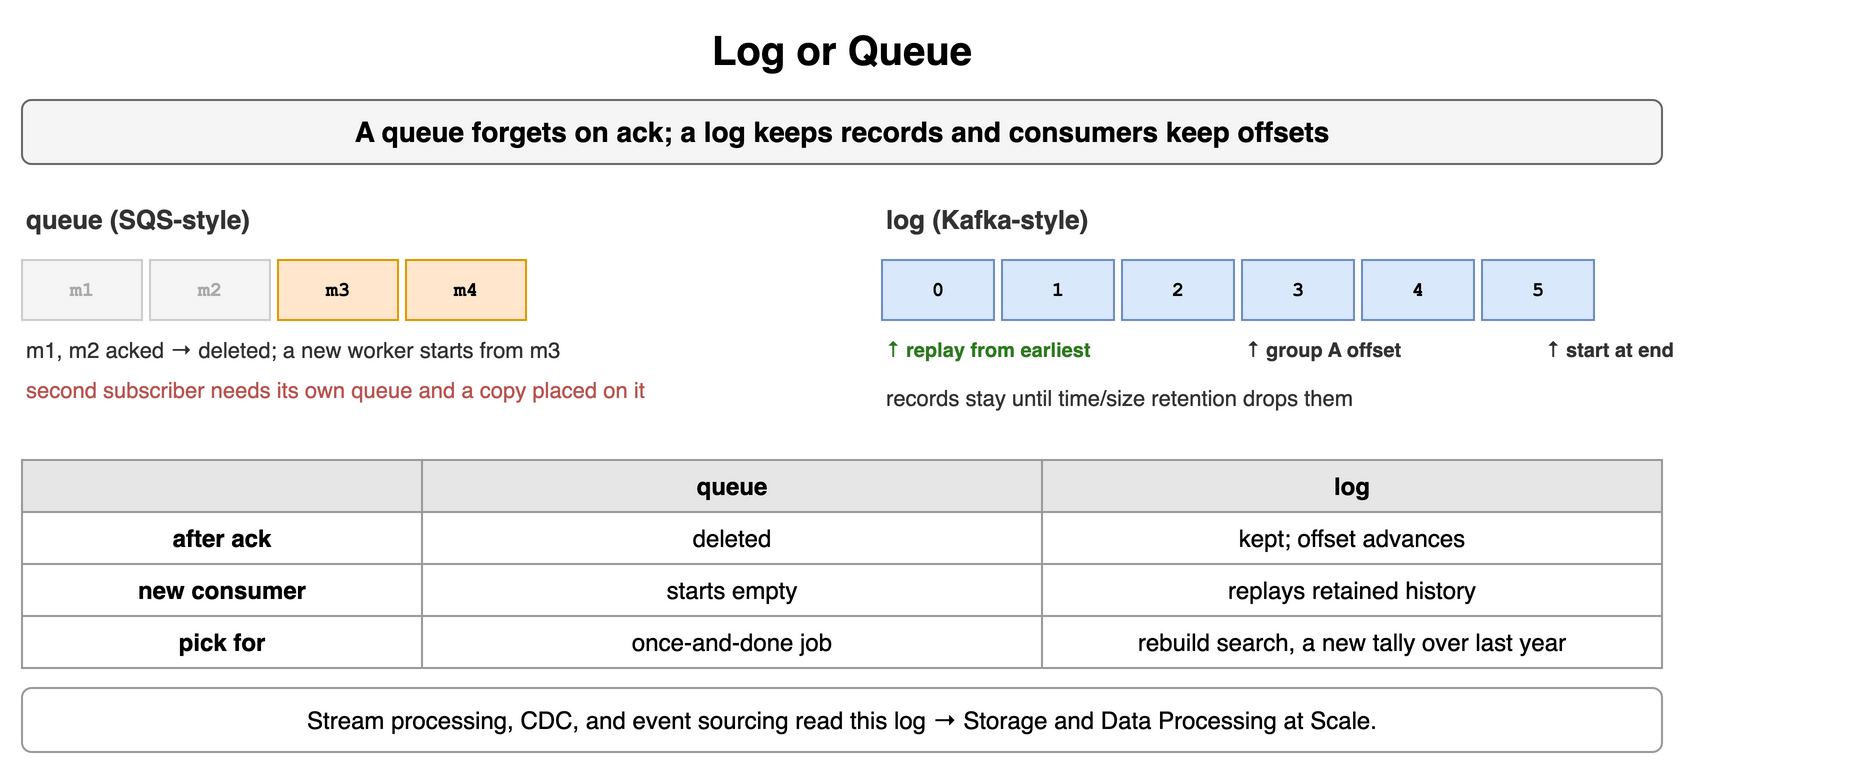

The diagram above was exported from draw.io. Its source (the exported page's mxGraphModel, read from the mxfile embedded in the PNG):
<mxGraphModel dx="900" dy="390" grid="1" gridSize="10" guides="1" tooltips="1" connect="1" arrows="1" fold="1" page="1" pageScale="1" pageWidth="900" pageHeight="390" math="0" shadow="0">
  <root>
    <mxCell id="0" />
    <mxCell id="1" parent="0" />
    <mxCell id="h1" value="Log or Queue" style="text;html=1;align=center;verticalAlign=middle;whiteSpace=wrap;fontSize=20;fontStyle=1;" vertex="1" parent="1">
      <mxGeometry x="40" y="10" width="820" height="30" as="geometry" />
    </mxCell>
    <mxCell id="h2" value="A queue forgets on ack; a log keeps records and consumers keep offsets" style="rounded=1;whiteSpace=wrap;html=1;fillColor=#f5f5f5;strokeColor=#666666;fontStyle=1;fontSize=14;" vertex="1" parent="1">
      <mxGeometry x="40" y="50" width="820" height="32" as="geometry" />
    </mxCell>
    <mxCell id="h3" value="queue (SQS-style)" style="text;html=1;whiteSpace=wrap;fontSize=11;align=left;verticalAlign=middle;fontSize=13;fontColor=#333333;fontStyle=1;" vertex="1" parent="1">
      <mxGeometry x="40" y="100" width="400" height="20" as="geometry" />
    </mxCell>
    <mxCell id="h4" value="m1" style="rounded=0;whiteSpace=wrap;html=1;fontFamily=Courier New;fontStyle=1;fontSize=13;fillColor=#f5f5f5;strokeColor=#cccccc;fontSize=10;fontColor=#aaaaaa;" vertex="1" parent="1">
      <mxGeometry x="40" y="130" width="60" height="30" as="geometry" />
    </mxCell>
    <mxCell id="h5" value="m2" style="rounded=0;whiteSpace=wrap;html=1;fontFamily=Courier New;fontStyle=1;fontSize=13;fillColor=#f5f5f5;strokeColor=#cccccc;fontSize=10;fontColor=#aaaaaa;" vertex="1" parent="1">
      <mxGeometry x="104" y="130" width="60" height="30" as="geometry" />
    </mxCell>
    <mxCell id="h6" value="m3" style="rounded=0;whiteSpace=wrap;html=1;fontFamily=Courier New;fontStyle=1;fontSize=13;fillColor=#ffe6cc;strokeColor=#d79b00;fontSize=10;" vertex="1" parent="1">
      <mxGeometry x="168" y="130" width="60" height="30" as="geometry" />
    </mxCell>
    <mxCell id="h7" value="m4" style="rounded=0;whiteSpace=wrap;html=1;fontFamily=Courier New;fontStyle=1;fontSize=13;fillColor=#ffe6cc;strokeColor=#d79b00;fontSize=10;" vertex="1" parent="1">
      <mxGeometry x="232" y="130" width="60" height="30" as="geometry" />
    </mxCell>
    <mxCell id="h8" value="m1, m2 acked → deleted; a new worker starts from m3" style="text;html=1;whiteSpace=wrap;fontSize=11;align=left;verticalAlign=middle;fontSize=11;fontColor=#333333;" vertex="1" parent="1">
      <mxGeometry x="40" y="166" width="400" height="18" as="geometry" />
    </mxCell>
    <mxCell id="h9" value="second subscriber needs its own queue and a copy placed on it" style="text;html=1;whiteSpace=wrap;fontSize=11;align=left;verticalAlign=middle;fontSize=11;fontColor=#b85450;" vertex="1" parent="1">
      <mxGeometry x="40" y="186" width="400" height="18" as="geometry" />
    </mxCell>
    <mxCell id="h10" value="log (Kafka-style)" style="text;html=1;whiteSpace=wrap;fontSize=11;align=left;verticalAlign=middle;fontSize=13;fontColor=#333333;fontStyle=1;" vertex="1" parent="1">
      <mxGeometry x="470" y="100" width="400" height="20" as="geometry" />
    </mxCell>
    <mxCell id="h11" value="0" style="rounded=0;whiteSpace=wrap;html=1;fontFamily=Courier New;fontStyle=1;fontSize=13;fillColor=#dae8fc;strokeColor=#6c8ebf;fontSize=10;" vertex="1" parent="1">
      <mxGeometry x="470" y="130" width="56" height="30" as="geometry" />
    </mxCell>
    <mxCell id="h12" value="1" style="rounded=0;whiteSpace=wrap;html=1;fontFamily=Courier New;fontStyle=1;fontSize=13;fillColor=#dae8fc;strokeColor=#6c8ebf;fontSize=10;" vertex="1" parent="1">
      <mxGeometry x="530" y="130" width="56" height="30" as="geometry" />
    </mxCell>
    <mxCell id="h13" value="2" style="rounded=0;whiteSpace=wrap;html=1;fontFamily=Courier New;fontStyle=1;fontSize=13;fillColor=#dae8fc;strokeColor=#6c8ebf;fontSize=10;" vertex="1" parent="1">
      <mxGeometry x="590" y="130" width="56" height="30" as="geometry" />
    </mxCell>
    <mxCell id="h14" value="3" style="rounded=0;whiteSpace=wrap;html=1;fontFamily=Courier New;fontStyle=1;fontSize=13;fillColor=#dae8fc;strokeColor=#6c8ebf;fontSize=10;" vertex="1" parent="1">
      <mxGeometry x="650" y="130" width="56" height="30" as="geometry" />
    </mxCell>
    <mxCell id="h15" value="4" style="rounded=0;whiteSpace=wrap;html=1;fontFamily=Courier New;fontStyle=1;fontSize=13;fillColor=#dae8fc;strokeColor=#6c8ebf;fontSize=10;" vertex="1" parent="1">
      <mxGeometry x="710" y="130" width="56" height="30" as="geometry" />
    </mxCell>
    <mxCell id="h16" value="5" style="rounded=0;whiteSpace=wrap;html=1;fontFamily=Courier New;fontStyle=1;fontSize=13;fillColor=#dae8fc;strokeColor=#6c8ebf;fontSize=10;" vertex="1" parent="1">
      <mxGeometry x="770" y="130" width="56" height="30" as="geometry" />
    </mxCell>
    <mxCell id="h17" value="↑ replay from earliest" style="text;html=1;whiteSpace=wrap;fontSize=11;align=left;verticalAlign=middle;fontSize=10;fontColor=#2d7a1f;fontStyle=1;" vertex="1" parent="1">
      <mxGeometry x="470" y="166" width="150" height="18" as="geometry" />
    </mxCell>
    <mxCell id="h18" value="↑ group A offset" style="text;html=1;whiteSpace=wrap;fontSize=11;align=left;verticalAlign=middle;fontSize=10;fontColor=#333;fontStyle=1;" vertex="1" parent="1">
      <mxGeometry x="650" y="166" width="150" height="18" as="geometry" />
    </mxCell>
    <mxCell id="h19" value="↑ start at end" style="text;html=1;whiteSpace=wrap;fontSize=11;align=left;verticalAlign=middle;fontSize=10;fontColor=#333;fontStyle=1;" vertex="1" parent="1">
      <mxGeometry x="800" y="166" width="150" height="18" as="geometry" />
    </mxCell>
    <mxCell id="h20" value="records stay until time/size retention drops them" style="text;html=1;whiteSpace=wrap;fontSize=11;align=left;verticalAlign=middle;fontSize=11;fontColor=#333333;" vertex="1" parent="1">
      <mxGeometry x="470" y="190" width="390" height="18" as="geometry" />
    </mxCell>
    <mxCell id="h21" value="" style="whiteSpace=wrap;html=1;fillColor=#e6e6e6;strokeColor=#999999;fontStyle=1;fontSize=12;" vertex="1" parent="1">
      <mxGeometry x="40" y="230" width="200" height="26" as="geometry" />
    </mxCell>
    <mxCell id="h22" value="queue" style="whiteSpace=wrap;html=1;fillColor=#e6e6e6;strokeColor=#999999;fontStyle=1;fontSize=12;" vertex="1" parent="1">
      <mxGeometry x="240" y="230" width="310" height="26" as="geometry" />
    </mxCell>
    <mxCell id="h23" value="log" style="whiteSpace=wrap;html=1;fillColor=#e6e6e6;strokeColor=#999999;fontStyle=1;fontSize=12;" vertex="1" parent="1">
      <mxGeometry x="550" y="230" width="310" height="26" as="geometry" />
    </mxCell>
    <mxCell id="h24" value="after ack" style="whiteSpace=wrap;html=1;strokeColor=#999999;fontSize=12;fillColor=#ffffff;fontStyle=1;" vertex="1" parent="1">
      <mxGeometry x="40" y="256" width="200" height="26" as="geometry" />
    </mxCell>
    <mxCell id="h25" value="deleted" style="whiteSpace=wrap;html=1;strokeColor=#999999;fontSize=12;fillColor=#ffffff;" vertex="1" parent="1">
      <mxGeometry x="240" y="256" width="310" height="26" as="geometry" />
    </mxCell>
    <mxCell id="h26" value="kept; offset advances" style="whiteSpace=wrap;html=1;strokeColor=#999999;fontSize=12;fillColor=#ffffff;" vertex="1" parent="1">
      <mxGeometry x="550" y="256" width="310" height="26" as="geometry" />
    </mxCell>
    <mxCell id="h27" value="new consumer" style="whiteSpace=wrap;html=1;strokeColor=#999999;fontSize=12;fillColor=#ffffff;fontStyle=1;" vertex="1" parent="1">
      <mxGeometry x="40" y="282" width="200" height="26" as="geometry" />
    </mxCell>
    <mxCell id="h28" value="starts empty" style="whiteSpace=wrap;html=1;strokeColor=#999999;fontSize=12;fillColor=#ffffff;" vertex="1" parent="1">
      <mxGeometry x="240" y="282" width="310" height="26" as="geometry" />
    </mxCell>
    <mxCell id="h29" value="replays retained history" style="whiteSpace=wrap;html=1;strokeColor=#999999;fontSize=12;fillColor=#ffffff;" vertex="1" parent="1">
      <mxGeometry x="550" y="282" width="310" height="26" as="geometry" />
    </mxCell>
    <mxCell id="h30" value="pick for" style="whiteSpace=wrap;html=1;strokeColor=#999999;fontSize=12;fillColor=#ffffff;fontStyle=1;" vertex="1" parent="1">
      <mxGeometry x="40" y="308" width="200" height="26" as="geometry" />
    </mxCell>
    <mxCell id="h31" value="once-and-done job" style="whiteSpace=wrap;html=1;strokeColor=#999999;fontSize=12;fillColor=#ffffff;" vertex="1" parent="1">
      <mxGeometry x="240" y="308" width="310" height="26" as="geometry" />
    </mxCell>
    <mxCell id="h32" value="rebuild search, a new tally over last year" style="whiteSpace=wrap;html=1;strokeColor=#999999;fontSize=12;fillColor=#ffffff;" vertex="1" parent="1">
      <mxGeometry x="550" y="308" width="310" height="26" as="geometry" />
    </mxCell>
    <mxCell id="h33" value="Stream processing, CDC, and event sourcing read this log → Storage and Data Processing at Scale." style="rounded=1;whiteSpace=wrap;html=1;fillColor=#ffffff;strokeColor=#999999;fontSize=12;align=center;" vertex="1" parent="1">
      <mxGeometry x="40" y="344" width="820" height="32" as="geometry" />
    </mxCell>
  </root>
</mxGraphModel>